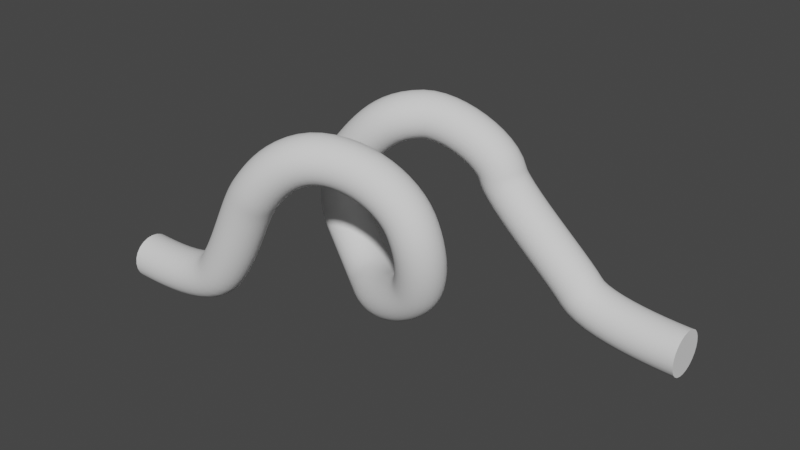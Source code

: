 # Source: Model_Line_6.blend  (saved by Blender 2.91.10; exported with 4.5.12 LTS)
import bpy
from mathutils import Matrix  # noqa: F401  (used for matrix-valued properties, if any)

bpy.ops.wm.read_factory_settings(use_empty=True)
scene = bpy.context.scene
scene.name = 'Scene'

# ---- collections
col_collection = bpy.data.collections.new('Collection'); scene.collection.children.link(col_collection)

# ---- world
world_world = bpy.data.worlds.new('World'); scene.world = world_world
world_world.use_nodes = True; world_world.node_tree.nodes.clear()
_N = world_world.node_tree.nodes; _L = world_world.node_tree.links
n0 = _N.new('ShaderNodeOutputWorld'); n0.name = 'World Output'; n0.location = (300, 300)
n1 = _N.new('ShaderNodeBackground'); n1.name = 'Background'; n1.location = (10, 300)
n1.inputs[0].default_value = (0.05088, 0.05088, 0.05088, 1.0)
_L.new(n1.outputs[0], n0.inputs[0])
n0.is_active_output = True
world_world.color = (0.05088, 0.05088, 0.05088)
world_world.use_sun_shadow = False
world_world.sun_shadow_jitter_overblur = 0.0

# ---- curves / text
cu_beziercurve = bpy.data.curves.new('BezierCurve', 'CURVE')
cu_beziercurve.dimensions = '3D'
_sp = cu_beziercurve.splines.new('BEZIER'); _sp.bezier_points.add(12)
_sp.bezier_points.foreach_set('co', [-7.489, -3.964, 0.02489, -2.92, -3.962, 1.011, -0.6757, -3.945, 5.065, 2.034, -2.962, 7.004, 5.516, -1.933, 5.03, 5.337, -1.277, 1.998, 2.155, -0.01923, 0.3665, -0.6164, 1.37, 2.011, -0.689, 2.002, 5.068, 2.114, 3.023, 7.03, 5.504, 3.987, 5.028, 9.535, 4.011, 0.9771, 14.26, 3.982, 0.02157])
_sp.bezier_points.foreach_set('handle_left', [-7.782, -3.964, 0.02489, -3.891, -3.937, -0.2307, -1.328, -3.945, 4.203, 0.6789, -3.635, 6.999, 5.001, -2.024, 6.101, 5.718, -1.44, 2.601, 3.367, -0.9069, 0.3636, 0.1208, 1.163, 1.166, -1.374, 1.9, 4.225, 0.9154, 2.154, 7.006, 5.286, 3.898, 6.041, 8.774, 4.026, 1.844, 13.69, 3.98, 0.02952])
_sp.bezier_points.foreach_set('handle_right', [-7.196, -3.964, 0.02489, -1.951, -3.987, 2.25, -0.2017, -3.945, 5.692, 3.404, -2.282, 7.009, 6.039, -1.84, 3.942, 4.817, -1.056, 1.177, 1.098, 0.7557, 0.369, -1.314, 1.566, 2.811, 0.04399, 2.11, 5.972, 3.068, 3.714, 7.049, 5.695, 4.065, 4.144, 10.3, 3.996, 0.1054, 14.83, 3.983, 0.01363])
for _p, _l, _r in zip(_sp.bezier_points, ['ALIGNED', 'ALIGNED', 'ALIGNED', 'ALIGNED', 'ALIGNED', 'ALIGNED', 'ALIGNED', 'ALIGNED', 'ALIGNED', 'ALIGNED', 'ALIGNED', 'ALIGNED', 'ALIGNED'], ['ALIGNED', 'ALIGNED', 'ALIGNED', 'ALIGNED', 'ALIGNED', 'ALIGNED', 'ALIGNED', 'ALIGNED', 'ALIGNED', 'ALIGNED', 'ALIGNED', 'ALIGNED', 'ALIGNED']): _p.handle_left_type = _l; _p.handle_right_type = _r
_sp.order_u = 0
_sp.order_v = 0
cu_beziercurve.use_path = True
cu_beziercurve.use_path_clamp = True
cu_beziercurve.bevel_resolution = 10
cu_beziercurve.bevel_depth = 1.0
cu_beziercurve.fill_mode = 'FULL'
cu_beziercurve.use_fill_caps = True

# ---- objects
ob_beziercurve = bpy.data.objects.new('BezierCurve', cu_beziercurve)

# ---- transforms, parenting, visibility, modifiers, constraints
ob_beziercurve.location = (0.0, 0.0, 0.0)
ob_beziercurve.lineart.crease_threshold = 0.0

# ---- collection membership
col_collection.objects.link(ob_beziercurve)

# ---- scene / render settings (as saved in the file)
scene.frame_start = 1; scene.frame_end = 250; scene.frame_set(1)
scene.render.engine = 'BLENDER_EEVEE_NEXT'
scene.cycles.use_denoising = False
scene.cycles.samples = 128
scene.cycles.sampling_pattern = 'TABULATED_SOBOL'
scene.cycles.use_adaptive_sampling = False
scene.cycles.use_light_tree = False
scene.view_settings.view_transform = 'Filmic'
bpy.context.view_layer.update()

# ---- added for rendering (the .blend has no active camera and no usable light): camera, sun
cam_auto = bpy.data.cameras.new('AutoCamera')
cam_auto.lens = 50.0
cam_auto.sensor_width = 36.0
cam_auto.clip_end = 1000.0
ob_auto_camera = bpy.data.objects.new('AutoCamera', cam_auto)
scene.collection.objects.link(ob_auto_camera)
ob_auto_camera.location = (28.6334, -30.2742, 23.7241)
ob_auto_camera.rotation_euler = (1.09748, -7.21219e-08, 0.694738)
scene.camera = ob_auto_camera
light_auto_sun = bpy.data.lights.new('AutoSun', 'SUN')
light_auto_sun.energy = 3.0
light_auto_sun.angle = 0.0523599
ob_auto_sun = bpy.data.objects.new('AutoSun', light_auto_sun)
scene.collection.objects.link(ob_auto_sun)
ob_auto_sun.rotation_euler = (0.872665, 0.174533, 0.523599)
bpy.context.view_layer.update()
